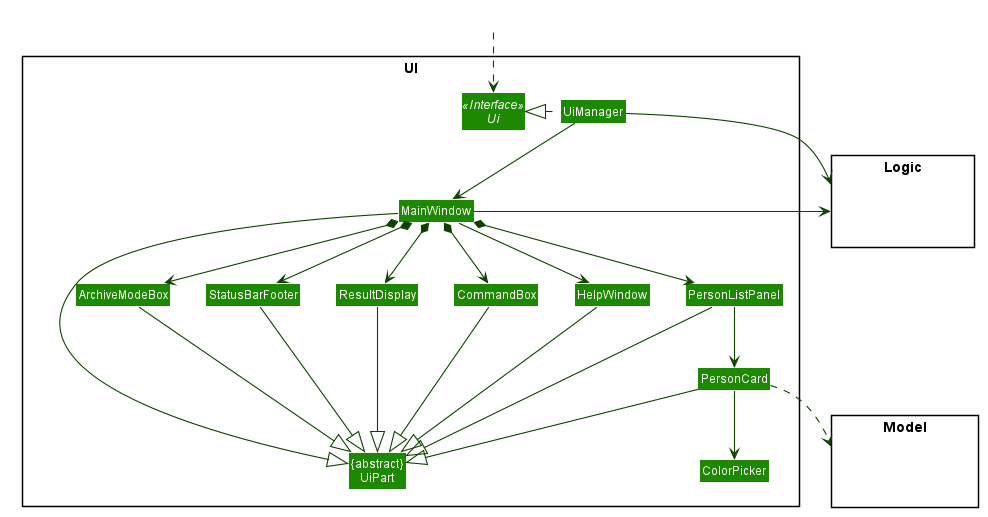

The diagram above was rendered by PlantUML. Its source (embedded in the PNG):
@startuml








skinparam BackgroundColor #FFFFFFF

skinparam Shadowing false

skinparam Class {
    FontColor #FFFFFF
    BorderThickness 1
    BorderColor #FFFFFF
    StereotypeFontColor #FFFFFF
    FontName Arial
}

skinparam Actor {
    BorderColor #000000
    Color #000000
    FontName Arial
}

skinparam Sequence {
    MessageAlign center
    BoxFontSize 15
    BoxPadding 0
    BoxFontColor #FFFFFF
    FontName Arial
}

skinparam Participant {
    FontColor #FFFFFFF
    Padding 20
}

skinparam MinClassWidth 50
skinparam ParticipantPadding 10
skinparam Shadowing false
skinparam DefaultTextAlignment center
skinparam packageStyle Rectangle

hide footbox
hide members
hide circle
skinparam arrowThickness 1.1
skinparam arrowColor #0E4100
skinparam classBackgroundColor #1D8900

package UI <<Rectangle>>{
Interface Ui <<Interface>>
Class "{abstract}\nUiPart" as UiPart
Class UiManager
Class MainWindow
Class HelpWindow
Class ResultDisplay
Class PersonListPanel
Class PersonCard
Class StatusBarFooter
Class CommandBox
Class ArchiveModeBox
Class ColorPicker
}

package Model <<Rectangle>> {
Class HiddenModel #FFFFFF
}

package Logic <<Rectangle>> {
Class HiddenLogic #FFFFFF
}

Class HiddenOutside #FFFFFF
HiddenOutside ..> Ui

UiManager .left.|> Ui
UiManager -down-> MainWindow
MainWindow --> HelpWindow
MainWindow *-down-> CommandBox
MainWindow *-down-> ResultDisplay
MainWindow *-down-> PersonListPanel
MainWindow *-down-> StatusBarFooter
MainWindow *-down-> ArchiveModeBox

PersonListPanel -down-> PersonCard

PersonCard -down-> ColorPicker

MainWindow -left-|> UiPart

ResultDisplay --|> UiPart
CommandBox --|> UiPart
PersonListPanel --|> UiPart
PersonCard --|> UiPart
StatusBarFooter --|> UiPart
HelpWindow -down-|> UiPart
ArchiveModeBox --|> UiPart

PersonCard ..> Model
UiManager -right-> Logic
MainWindow -left-> Logic

PersonListPanel -[hidden]left- HelpWindow
HelpWindow -[hidden]left- CommandBox
CommandBox -[hidden]left- ResultDisplay
ResultDisplay -[hidden]left- StatusBarFooter
StatusBarFooter -[hidden]left- ArchiveModeBox


MainWindow -[hidden]-|> UiPart
@enduml